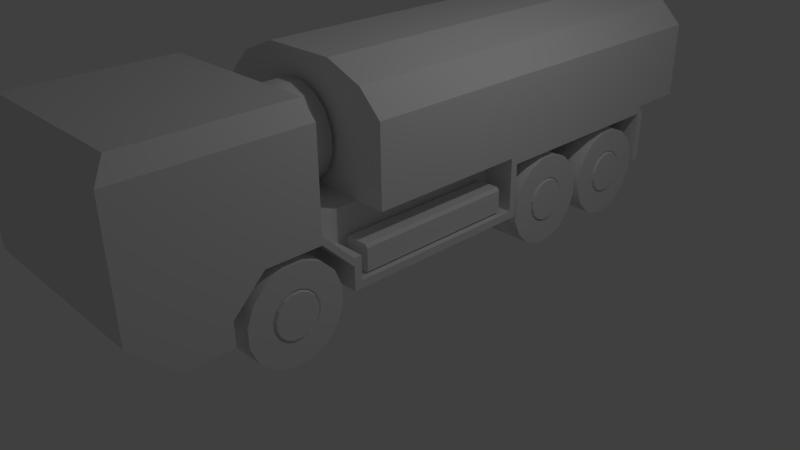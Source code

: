 # Source: Truck.blend  (saved by Blender 2.70.0; exported with 4.5.12 LTS)
import bpy
from mathutils import Matrix  # noqa: F401  (used for matrix-valued properties, if any)

bpy.ops.wm.read_factory_settings(use_empty=True)
scene = bpy.context.scene
scene.name = 'Scene'

# ---- collections
col_collection_1 = bpy.data.collections.new('Collection 1'); scene.collection.children.link(col_collection_1)

# ---- materials (node trees are filled in below, after node groups)
mat_material = bpy.data.materials.new('Material')
mat_material.alpha_threshold = 0.0
mat_material.use_transparent_shadow = False
mat_material.roughness = 0.5
mat_material.line_color = (0.0, 0.0, 0.0, 1.0)

# ---- material node trees

# ---- world
world_world = bpy.data.worlds.new('World'); scene.world = world_world
world_world.color = (0.05088, 0.05088, 0.05088)
world_world.use_sun_shadow = False
world_world.sun_shadow_jitter_overblur = 0.0
world_world.cycles.sampling_method = 'MANUAL'
world_world.cycles.sample_map_resolution = 256

# ---- cameras
cam_camera = bpy.data.cameras.new('Camera')
cam_camera.clip_end = 100.0
cam_camera.lens = 35.0
cam_camera.sensor_width = 32.0
cam_camera.sensor_height = 18.0
cam_camera.ortho_scale = 7.314
cam_camera.dof.focus_distance = 0.0
cam_camera.dof.aperture_fstop = 128.0

# ---- lights
light_lamp = bpy.data.lights.new('Lamp', 'POINT')
light_lamp.transmission_factor = 0.0
light_lamp.cutoff_distance = 30.0
light_lamp.energy = 100.0
light_lamp.shadow_buffer_clip_start = 1.001
light_lamp.shadow_soft_size = 0.1
light_lamp.shadow_maximum_resolution = 0.006
light_lamp.use_absolute_resolution = True
light_lamp.cycles.use_multiple_importance_sampling = False

# ---- meshes
me_cylinder = bpy.data.meshes.new('Cylinder')
me_cylinder.from_pydata([(-0.2953, 0.5934, -0.118), (0.2753, 0.5934, -0.118), (-0.2953, 0.503, -0.3361), (0.2753, 0.503, -0.3361), (-0.2953, 0.3361, -0.503), (0.2753, 0.3361, -0.503), (-0.2953, 0.118, -0.5934), (0.2753, 0.118, -0.5934), (-0.2953, -0.118, -0.5934), (0.2753, -0.118, -0.5934), (-0.2953, -0.3361, -0.503), (0.2753, -0.3361, -0.503), (-0.2953, -0.503, -0.3361), (0.2753, -0.503, -0.3361), (-0.2953, -0.5934, -0.118), (0.2753, -0.5934, -0.118), (-0.2953, -0.5934, 0.118), (0.2753, -0.5934, 0.118), (-0.2953, -0.503, 0.3361), (0.2753, -0.503, 0.3361), (-0.2953, -0.3361, 0.503), (0.2753, -0.3361, 0.503), (-0.2953, -0.118, 0.5934), (0.2753, -0.118, 0.5934), (-0.2953, 0.118, 0.5934), (0.2753, 0.118, 0.5934), (-0.2953, 0.3361, 0.503), (0.2753, 0.3361, 0.503), (-0.2953, 0.503, 0.3361), (0.2753, 0.503, 0.3361), (-0.2953, 0.5934, 0.118), (0.2753, 0.5934, 0.118), (0.2753, 0.2967, -0.05902), (0.2753, 0.2515, -0.1681), (0.2753, 0.1681, -0.2515), (0.2753, 0.05901, -0.2967), (0.2753, -0.05901, -0.2967), (0.2753, -0.1681, -0.2515), (0.2753, -0.2515, -0.1681), (0.2753, -0.2967, -0.05902), (0.2753, -0.2967, 0.05901), (0.2753, -0.2515, 0.1681), (0.2753, -0.1681, 0.2515), (0.2753, -0.05901, 0.2967), (0.2753, 0.05901, 0.2967), (0.2753, 0.1681, 0.2515), (0.2753, 0.2515, 0.1681), (0.2753, 0.2967, 0.05901), (0.2526, 0.2812, -0.05594), (0.2526, 0.2384, -0.1593), (0.2526, 0.1593, -0.2384), (0.2526, 0.05594, -0.2812), (0.2526, -0.05594, -0.2812), (0.2526, -0.1593, -0.2384), (0.2526, -0.2384, -0.1593), (0.2526, -0.2812, -0.05594), (0.2526, -0.2812, 0.05594), (0.2526, -0.2384, 0.1593), (0.2526, -0.1593, 0.2384), (0.2526, -0.05594, 0.2812), (0.2526, 0.05594, 0.2812), (0.2526, 0.1593, 0.2384), (0.2526, 0.2384, 0.1593), (0.2526, 0.2812, 0.05594), (0.2918, 0.2654, -0.05279), (0.2918, 0.225, -0.1503), (0.2918, 0.1503, -0.225), (0.2918, 0.05279, -0.2654), (0.2918, -0.05279, -0.2654), (0.2918, -0.1503, -0.225), (0.2918, -0.225, -0.1503), (0.2918, -0.2654, -0.05279), (0.2918, -0.2654, 0.05279), (0.2918, -0.225, 0.1503), (0.2918, -0.1503, 0.225), (0.2918, -0.05279, 0.2654), (0.2918, 0.05279, 0.2654), (0.2918, 0.1503, 0.225), (0.2918, 0.225, 0.1503), (0.2918, 0.2654, 0.05279)], [], [(0, 1, 3, 2), (2, 3, 5, 4), (4, 5, 7, 6), (6, 7, 9, 8), (8, 9, 11, 10), (10, 11, 13, 12), (12, 13, 15, 14), (14, 15, 17, 16), (16, 17, 19, 18), (18, 19, 21, 20), (20, 21, 23, 22), (22, 23, 25, 24), (24, 25, 27, 26), (26, 27, 29, 28), (3, 1, 32, 33), (30, 31, 1, 0), (28, 29, 31, 30), (0, 2, 4, 6, 8, 10, 12, 14, 16, 18, 20, 22, 24, 26, 28, 30), (41, 40, 56, 57), (17, 15, 39, 40), (23, 21, 42, 43), (7, 5, 34, 35), (29, 27, 45, 46), (13, 11, 37, 38), (19, 17, 40, 41), (25, 23, 43, 44), (9, 7, 35, 36), (31, 29, 46, 47), (15, 13, 38, 39), (21, 19, 41, 42), (5, 3, 33, 34), (27, 25, 44, 45), (11, 9, 36, 37), (1, 31, 47, 32), (58, 57, 73, 74), (39, 38, 54, 55), (37, 36, 52, 53), (32, 47, 63, 48), (35, 34, 50, 51), (46, 45, 61, 62), (33, 32, 48, 49), (44, 43, 59, 60), (42, 41, 57, 58), (40, 39, 55, 56), (38, 37, 53, 54), (36, 35, 51, 52), (47, 46, 62, 63), (34, 33, 49, 50), (45, 44, 60, 61), (43, 42, 58, 59), (65, 64, 79, 78, 77, 76, 75, 74, 73, 72, 71, 70, 69, 68, 67, 66), (56, 55, 71, 72), (54, 53, 69, 70), (52, 51, 67, 68), (63, 62, 78, 79), (50, 49, 65, 66), (61, 60, 76, 77), (59, 58, 74, 75), (57, 56, 72, 73), (55, 54, 70, 71), (53, 52, 68, 69), (48, 63, 79, 64), (51, 50, 66, 67), (62, 61, 77, 78), (49, 48, 64, 65), (60, 59, 75, 76)])
me_cylinder.polygons.foreach_set('use_smooth', [1, 1, 1, 1, 1, 1, 1, 1, 1, 1, 1, 1, 1, 1, 0, 1, 1, 1, 0, 0, 0, 0, 0, 0, 0, 0, 0, 0, 0, 0, 0, 0, 0, 0, 0, 0, 0, 0, 0, 0, 0, 0, 0, 0, 0, 0, 0, 0, 0, 0, 0, 0, 0, 0, 0, 0, 0, 0, 0, 0, 0, 0, 0, 0, 0, 0])
_uv = me_cylinder.uv_layers.new(name='UVMap')
_uv.uv.foreach_set('vector', [0.4898, 0.6074, 0.6157, 0.6074, 0.6157, 0.6595, 0.4898, 0.6595, 0.4898, 0.6074, 0.6157, 0.6074, 0.6157, 0.6595, 0.4898, 0.6595, 0.4898, 0.6074, 0.6157, 0.6074, 0.6157, 0.6595, 0.4898, 0.6595, 0.4898, 0.6074, 0.6157, 0.6074, 0.6157, 0.6595, 0.4898, 0.6595, 0.4898, 0.6074, 0.6157, 0.6074, 0.6157, 0.6595, 0.4898, 0.6595, 0.4898, 0.6074, 0.6157, 0.6074, 0.6157, 0.6595, 0.4898, 0.6595, 0.4898, 0.6074, 0.6157, 0.6074, 0.6157, 0.6595, 0.4898, 0.6595, 0.4898, 0.6074, 0.6157, 0.6074, 0.6157, 0.6595, 0.4898, 0.6595, 0.4898, 0.6074, 0.6157, 0.6074, 0.6157, 0.6595, 0.4898, 0.6595, 0.4898, 0.6074, 0.6157, 0.6074, 0.6157, 0.6595, 0.4898, 0.6595, 0.4898, 0.6074, 0.6157, 0.6074, 0.6157, 0.6595, 0.4898, 0.6595, 0.4898, 0.6074, 0.6157, 0.6074, 0.6157, 0.6595, 0.4898, 0.6595, 0.4898, 0.6074, 0.6157, 0.6074, 0.6157, 0.6595, 0.4898, 0.6595, 0.4898, 0.6074, 0.6157, 0.6074, 0.6157, 0.6595, 0.4898, 0.6595, 0.8448, 0.4162, 0.8585, 0.4492, 0.8137, 0.4581, 0.8068, 0.4416, 0.4898, 0.6074, 0.6157, 0.6074, 0.6157, 0.6595, 0.4898, 0.6595, 0.4898, 0.6074, 0.6157, 0.6074, 0.6157, 0.6595, 0.4898, 0.6595, 0.4033, 0.6154, 0.409, 0.6016, 0.4196, 0.5911, 0.4333, 0.5854, 0.4482, 0.5854, 0.462, 0.5911, 0.4726, 0.6016, 0.4783, 0.6154, 0.4783, 0.6303, 0.4726, 0.6441, 0.462, 0.6546, 0.4482, 0.6603, 0.4333, 0.6603, 0.4196, 0.6546, 0.409, 0.6441, 0.4033, 0.6303, 0.7308, 0.4924, 0.724, 0.4759, 0.7263, 0.4754, 0.7328, 0.4911, 0.6792, 0.4848, 0.6792, 0.4492, 0.724, 0.4581, 0.724, 0.4759, 0.751, 0.5566, 0.718, 0.543, 0.7434, 0.505, 0.7599, 0.5118, 0.7867, 0.3773, 0.8196, 0.391, 0.7942, 0.429, 0.7778, 0.4222, 0.8448, 0.5178, 0.8196, 0.543, 0.7942, 0.505, 0.8068, 0.4924, 0.6928, 0.4162, 0.718, 0.391, 0.7434, 0.429, 0.7308, 0.4416, 0.6928, 0.5178, 0.6792, 0.4848, 0.724, 0.4759, 0.7308, 0.4924, 0.7867, 0.5566, 0.751, 0.5566, 0.7599, 0.5118, 0.7778, 0.5118, 0.751, 0.3773, 0.7867, 0.3773, 0.7778, 0.4222, 0.7599, 0.4222, 0.8585, 0.4848, 0.8448, 0.5178, 0.8068, 0.4924, 0.8137, 0.4759, 0.6792, 0.4492, 0.6928, 0.4162, 0.7308, 0.4416, 0.724, 0.4581, 0.718, 0.543, 0.6928, 0.5178, 0.7308, 0.4924, 0.7434, 0.505, 0.8196, 0.391, 0.8448, 0.4162, 0.8068, 0.4416, 0.7942, 0.429, 0.8196, 0.543, 0.7867, 0.5566, 0.7778, 0.5118, 0.7942, 0.505, 0.718, 0.391, 0.751, 0.3773, 0.7599, 0.4222, 0.7434, 0.429, 0.8585, 0.4492, 0.8585, 0.4848, 0.8137, 0.4759, 0.8137, 0.4581, 0.7448, 0.503, 0.7328, 0.4911, 0.7348, 0.4897, 0.7461, 0.501, 0.724, 0.4581, 0.7308, 0.4416, 0.7328, 0.4429, 0.7263, 0.4585, 0.7434, 0.429, 0.7599, 0.4222, 0.7604, 0.4245, 0.7448, 0.431, 0.8137, 0.4581, 0.8137, 0.4759, 0.8113, 0.4754, 0.8113, 0.4585, 0.7778, 0.4222, 0.7942, 0.429, 0.7929, 0.431, 0.7773, 0.4245, 0.8068, 0.4924, 0.7942, 0.505, 0.7929, 0.503, 0.8049, 0.4911, 0.8068, 0.4416, 0.8137, 0.4581, 0.8113, 0.4585, 0.8049, 0.4429, 0.7778, 0.5118, 0.7599, 0.5118, 0.7604, 0.5095, 0.7773, 0.5095, 0.7434, 0.505, 0.7308, 0.4924, 0.7328, 0.4911, 0.7448, 0.503, 0.724, 0.4759, 0.724, 0.4581, 0.7263, 0.4585, 0.7263, 0.4754, 0.7308, 0.4416, 0.7434, 0.429, 0.7448, 0.431, 0.7328, 0.4429, 0.7599, 0.4222, 0.7778, 0.4222, 0.7773, 0.4245, 0.7604, 0.4245, 0.8137, 0.4759, 0.8068, 0.4924, 0.8049, 0.4911, 0.8113, 0.4754, 0.7942, 0.429, 0.8068, 0.4416, 0.8049, 0.4429, 0.7929, 0.431, 0.7942, 0.505, 0.7778, 0.5118, 0.7773, 0.5095, 0.7929, 0.503, 0.7599, 0.5118, 0.7434, 0.505, 0.7448, 0.503, 0.7604, 0.5095, 0.8028, 0.4443, 0.8089, 0.459, 0.8089, 0.475, 0.8028, 0.4897, 0.7915, 0.501, 0.7768, 0.5071, 0.7609, 0.5071, 0.7461, 0.501, 0.7348, 0.4897, 0.7287, 0.475, 0.7287, 0.459, 0.7348, 0.4443, 0.7461, 0.433, 0.7609, 0.4269, 0.7768, 0.4269, 0.7915, 0.433, 0.7263, 0.4754, 0.7263, 0.4585, 0.7287, 0.459, 0.7287, 0.475, 0.7328, 0.4429, 0.7448, 0.431, 0.7461, 0.433, 0.7348, 0.4443, 0.7604, 0.4245, 0.7773, 0.4245, 0.7768, 0.4269, 0.7609, 0.4269, 0.8113, 0.4754, 0.8049, 0.4911, 0.8028, 0.4897, 0.8089, 0.475, 0.7929, 0.431, 0.8049, 0.4429, 0.8028, 0.4443, 0.7915, 0.433, 0.7929, 0.503, 0.7773, 0.5095, 0.7768, 0.5071, 0.7915, 0.501, 0.7604, 0.5095, 0.7448, 0.503, 0.7461, 0.501, 0.7609, 0.5071, 0.7328, 0.4911, 0.7263, 0.4754, 0.7287, 0.475, 0.7348, 0.4897, 0.7263, 0.4585, 0.7328, 0.4429, 0.7348, 0.4443, 0.7287, 0.459, 0.7448, 0.431, 0.7604, 0.4245, 0.7609, 0.4269, 0.7461, 0.433, 0.8113, 0.4585, 0.8113, 0.4754, 0.8089, 0.475, 0.8089, 0.459, 0.7773, 0.4245, 0.7929, 0.431, 0.7915, 0.433, 0.7768, 0.4269, 0.8049, 0.4911, 0.7929, 0.503, 0.7915, 0.501, 0.8028, 0.4897, 0.8049, 0.4429, 0.8113, 0.4585, 0.8089, 0.459, 0.8028, 0.4443, 0.7773, 0.5095, 0.7604, 0.5095, 0.7609, 0.5071, 0.7768, 0.5071])
me_cylinder.use_remesh_preserve_volume = False
me_cylinder.use_remesh_preserve_attributes = False
me_cylinder.use_mirror_vertex_groups = False
me_cylinder.update()
me_cube_001 = bpy.data.meshes.new('Cube.001')
me_cube_001.from_pydata([(1.3, 4.6, 2.3), (1.3, -1.0, 2.3), (1.3, -1.0, 1.4), (1.3, 4.6, 1.4), (-2.98e-08, -1.0, 1.4), (0.0, 4.6, 1.4), (1.0, 4.6, 2.6), (1.0, -1.0, 2.6), (0.5, 4.6, 2.8), (0.5, -1.0, 2.8), (-2.98e-08, -1.0, 2.8), (0.0, 4.6, 2.8)], [], [(5, 3, 2, 4), (2, 3, 0, 1), (1, 0, 6, 7), (7, 6, 8, 9), (2, 1, 7, 9, 10, 4), (3, 5, 11, 8, 6, 0), (11, 10, 9, 8)])
_uv = me_cube_001.uv_layers.new(name='UVMap')
_uv.uv.foreach_set('vector', [0.5727, 0.7719, 0.6045, 0.7719, 0.6045, 0.9092, 0.5727, 0.9092, 0.8066, 0.9969, 0.8066, 0.571, 0.875, 0.571, 0.875, 0.9969, 0.875, 0.9969, 0.875, 0.571, 0.9073, 0.571, 0.9073, 0.9969, 0.9073, 0.9969, 0.9073, 0.571, 0.9483, 0.571, 0.9483, 0.9969, 0.7912, 0.8196, 0.7912, 0.7157, 0.7565, 0.681, 0.6988, 0.6579, 0.641, 0.6579, 0.641, 0.8196, 0.641, 0.8319, 0.7912, 0.8319, 0.7912, 0.9937, 0.7334, 0.9937, 0.6757, 0.9706, 0.641, 0.9359, 0.9863, 0.571, 0.9863, 0.9969, 0.9483, 0.9969, 0.9483, 0.571])
me_cube_001.materials.append(mat_material)
me_cube_001.use_remesh_preserve_volume = False
me_cube_001.use_remesh_preserve_attributes = False
me_cube_001.use_mirror_vertex_groups = False
me_cube_001.update()
me_cube = bpy.data.meshes.new('Cube')
me_cube.from_pydata([(1.3, -3.5, 0.5), (-1.192e-07, -3.5, 0.5), (1.3, -1.8, 2.5), (1.3, -4.0, 1.0), (-4.023e-07, -4.0, 1.0), (1.3, -4.0, 2.5), (-6.407e-07, -4.0, 2.5), (1.1, -1.8, 2.7), (5.96e-08, -1.8, 2.7), (1.1, -3.8, 2.7), (-6.407e-07, -3.8, 2.7), (1.3, -2.9, 0.5), (1.3, -1.8, 1.2), (1.3, -2.9, 0.8), (0.6, -1.4, 0.5), (1.3, -2.5, 1.2), (1.3, -1.4, 0.8), (1.3, -1.8, 1.3), (0.6, -2.9, 0.5), (0.6, -1.8, 1.2), (0.6, -2.9, 0.8), (0.6, -2.5, 1.2), (0.6, -1.4, 0.8), (1.3, -1.4, 0.9), (0.9, -1.8, 1.3), (0.9, -1.4, 0.9), (5.96e-08, -1.8, 1.3), (1.3, -1.4, 0.5), (1.3, -1.3, 0.9), (1.3, -1.3, 0.6), (1.3, 1.1, 0.6), (0.6, 1.2, 0.5), (1.3, 1.2, 0.5), (1.3, 1.1, 1.3), (0.9, -1.3, 0.6), (0.9, 1.1, 0.6), (0.9, -1.3, 0.9), (0.9, 1.1, 1.3), (1.216, 0.9461, 0.9515), (1.216, -1.175, 0.9515), (1.251, 0.9461, 0.9167), (1.251, -1.175, 0.9167), (1.251, 0.9461, 0.6368), (1.251, -1.175, 0.6368), (1.216, 0.9461, 0.602), (1.216, -1.175, 0.602), (0.9362, 0.9461, 0.602), (0.9362, -1.175, 0.602), (0.9014, 0.9461, 0.6368), (0.9014, -1.175, 0.6368), (0.9014, 0.9461, 0.9167), (0.9014, -1.175, 0.9167), (0.9362, 0.9461, 0.9515), (0.9362, -1.175, 0.9515), (1.3, -1.0, 1.3), (0.9, -1.0, 1.3), (1.3, 3.8, 1.3), (0.0, 3.8, 1.3), (0.6, 3.8, 0.5), (1.3, 1.2, 1.2), (1.3, 3.8, 1.2), (0.6, 1.2, 1.2), (0.6, 3.8, 1.2), (1.3, 3.8, 0.5), (1.3, 4.6, 1.3), (1.3, 3.9, 1.2), (1.3, 3.9, 0.5), (1.3, -1.0, 1.4), (1.3, 4.6, 1.4), (-2.98e-08, -1.0, 1.4), (-2.98e-08, -1.0, 1.3), (0.0, 3.9, 1.2), (0.0, 4.6, 1.3), (2.384e-07, 3.9, 0.5), (0.0, 4.6, 1.4)], [], [(5, 6, 4, 3), (8, 10, 9, 7), (14, 22, 19, 21, 20, 18), (1, 0, 3, 4), (9, 10, 6, 5), (11, 18, 20, 13), (15, 13, 20, 21), (17, 24, 26, 8, 7, 2), (12, 15, 21, 19), (17, 23, 25, 24), (16, 12, 19, 22), (24, 25, 36, 34, 35, 37, 55), (14, 27, 16, 22), (0, 1, 73, 66, 63, 58, 31, 32, 27, 14, 18, 11), (30, 35, 34, 29), (33, 37, 35, 30), (25, 23, 28, 36), (38, 39, 41, 40), (40, 41, 43, 42), (42, 43, 45, 44), (41, 39, 53, 51, 49, 47, 45, 43), (52, 53, 39, 38), (50, 51, 53, 52), (38, 40, 42, 44, 46, 48, 50, 52), (37, 33, 54, 55), (61, 31, 58, 62), (58, 63, 60, 62), (62, 60, 59, 61), (55, 54, 67, 69, 70), (26, 24, 55, 70), (57, 56, 65, 71), (57, 72, 64, 56), (66, 73, 71, 65), (68, 64, 72, 74), (11, 13, 15, 12, 17, 2, 5, 3, 0), (5, 2, 7, 9), (31, 61, 59, 32), (34, 36, 28, 29), (68, 74, 69, 67), (16, 27, 32, 59, 60, 63, 66, 65, 56, 64, 68, 67, 54, 33, 30, 29, 28, 23, 17, 12)])
_uv = me_cube.uv_layers.new(name='UVMap')
_uv.uv.foreach_set('vector', [0.5418, 0.9863, 0.3388, 0.9863, 0.3388, 0.7521, 0.5418, 0.7521, 0.125, 0.9872, 0.125, 0.674, 0.2973, 0.674, 0.2973, 0.9872, 0.6928, 0.003402, 0.6928, 0.02288, 0.6668, 0.04884, 0.6214, 0.04884, 0.5954, 0.02288, 0.5954, 0.003402, 0.3388, 0.674, 0.5418, 0.674, 0.5418, 0.7521, 0.3388, 0.7521, 0.2973, 0.674, 0.125, 0.674, 0.125, 0.6427, 0.3286, 0.6427, 0.5652, 0.09429, 0.5652, 0.04884, 0.5847, 0.04884, 0.5847, 0.09429, 0.6214, 0.09429, 0.5847, 0.09429, 0.5847, 0.04884, 0.6214, 0.04884, 0.4622, 0.3748, 0.523, 0.3748, 0.6598, 0.3748, 0.6598, 0.5876, 0.4926, 0.5876, 0.4622, 0.5572, 0.6668, 0.09429, 0.6214, 0.09429, 0.6214, 0.04884, 0.6668, 0.04884, 0.3592, 0.1488, 0.4409, 0.1488, 0.4409, 0.2065, 0.3592, 0.2065, 0.7035, 0.09429, 0.6668, 0.09429, 0.6668, 0.04884, 0.7035, 0.04884, 0.449, 0.5415, 0.4015, 0.589, 0.3896, 0.589, 0.3896, 0.6247, 0.1045, 0.6247, 0.1045, 0.5415, 0.354, 0.5415, 0.723, 0.04884, 0.723, 0.09429, 0.7035, 0.09429, 0.7035, 0.04884, 0.09939, 0.8242, 0.0173, 0.8242, 0.0173, 0.3569, 0.09939, 0.3569, 0.09939, 0.3632, 0.05519, 0.3632, 0.05519, 0.5274, 0.09939, 0.5274, 0.09939, 0.6916, 0.05519, 0.6916, 0.05519, 0.7863, 0.09939, 0.7863, 0.8453, 0.1488, 0.8453, 0.2065, 0.4987, 0.2065, 0.4987, 0.1488, 0.9464, 0.1488, 0.9464, 0.2065, 0.8453, 0.2065, 0.8453, 0.1488, 0.4409, 0.2065, 0.4409, 0.1488, 0.4554, 0.1488, 0.4554, 0.2065, 0.4448, 0.2881, 0.8568, 0.2881, 0.8568, 0.2977, 0.4448, 0.2977, 0.4448, 0.2977, 0.8568, 0.2977, 0.8568, 0.352, 0.4448, 0.352, 0.4448, 0.352, 0.8568, 0.352, 0.8568, 0.3616, 0.4448, 0.3616, 0.8635, 0.2949, 0.8568, 0.2881, 0.8568, 0.2338, 0.8635, 0.227, 0.9179, 0.227, 0.9247, 0.2338, 0.9247, 0.2881, 0.9179, 0.2949, 0.4448, 0.2338, 0.8568, 0.2338, 0.8568, 0.2881, 0.4448, 0.2881, 0.4448, 0.2242, 0.8568, 0.2242, 0.8568, 0.2338, 0.4448, 0.2338, 0.4448, 0.2881, 0.438, 0.2949, 0.3836, 0.2949, 0.3769, 0.2881, 0.3769, 0.2338, 0.3836, 0.227, 0.438, 0.227, 0.4448, 0.2338, 0.9566, 0.104, 0.9953, 0.104, 0.9953, 0.3071, 0.9566, 0.3071, 0.1291, 0.4391, 0.1291, 0.3728, 0.3755, 0.3728, 0.3755, 0.4391, 0.3755, 0.3728, 0.4419, 0.3728, 0.4419, 0.4391, 0.3755, 0.4391, 0.376, 0.4497, 0.376, 0.516, 0.1298, 0.516, 0.1298, 0.4497, 0.1814, 0.007735, 0.2599, 0.007735, 0.2599, 0.02737, 0.004595, 0.02737, 0.004595, 0.007735, 0.00512, 0.9861, 0.00512, 0.861, 0.1163, 0.861, 0.1163, 0.9861, 0.9867, 0.3956, 0.8707, 0.3956, 0.8707, 0.383, 0.9867, 0.383, 0.9867, 0.3956, 0.9867, 0.467, 0.8707, 0.467, 0.8707, 0.3956, 0.8707, 0.3205, 0.9867, 0.3205, 0.9867, 0.383, 0.8707, 0.383, 0.8707, 0.4759, 0.8707, 0.467, 0.9867, 0.467, 0.9867, 0.4759, 0.1831, 0.0374, 0.1831, 0.08301, 0.2439, 0.1438, 0.3503, 0.1438, 0.3503, 0.159, 0.3503, 0.3414, 0.01587, 0.3414, 0.01587, 0.1134, 0.09187, 0.0374, 0.3286, 0.6427, 0.3286, 0.9872, 0.2973, 0.9872, 0.2973, 0.674, 0.1291, 0.3728, 0.1291, 0.4391, 0.0627, 0.4391, 0.0627, 0.3728, 0.4987, 0.2065, 0.4554, 0.2065, 0.4554, 0.1488, 0.4987, 0.1488, 0.5332, 0.04505, 0.5332, 0.09975, 0.2975, 0.09975, 0.2975, 0.04505, 0.2696, 0.056, 0.2696, 0.02325, 0.5534, 0.02325, 0.5534, 0.09966, 0.8372, 0.09966, 0.8372, 0.02325, 0.8481, 0.02325, 0.8481, 0.09966, 0.8372, 0.1106, 0.9246, 0.1106, 0.9246, 0.1215, 0.3133, 0.1215, 0.3133, 0.1106, 0.5425, 0.1106, 0.5425, 0.03417, 0.2805, 0.03417, 0.2805, 0.06692, 0.2696, 0.06692, 0.2259, 0.1106, 0.2259, 0.09966])
me_cube.materials.append(mat_material)
me_cube.use_remesh_preserve_volume = False
me_cube.use_remesh_preserve_attributes = False
me_cube.use_mirror_vertex_groups = False
me_cube.update()

# ---- objects
ob_cylinder_006 = bpy.data.objects.new('Cylinder.006', me_cylinder)
ob_cylinder_005 = bpy.data.objects.new('Cylinder.005', me_cylinder)
ob_cylinder_004 = bpy.data.objects.new('Cylinder.004', me_cylinder)
ob_cylinder_003 = bpy.data.objects.new('Cylinder.003', me_cylinder)
ob_cylinder_002 = bpy.data.objects.new('Cylinder.002', me_cylinder)
ob_cylinder_001 = bpy.data.objects.new('Cylinder.001', me_cylinder)
ob_cylinder = bpy.data.objects.new('Cylinder', me_cylinder)
ob_cargo = bpy.data.objects.new('Cargo', me_cube_001)
ob_body = bpy.data.objects.new('Body', me_cube)
ob_lamp = bpy.data.objects.new('Lamp', light_lamp)
ob_camera = bpy.data.objects.new('Camera', cam_camera)

# ---- transforms, parenting, visibility, modifiers, constraints
ob_cylinder_006.location = (0.004958, -1.36, 1.977)
ob_cylinder_006.rotation_euler = (0.0, 0.0, -1.571)
ob_cylinder_006.lineart.crease_threshold = 0.0
ob_cylinder_005.location = (-1.0, 3.15, 0.5953)
ob_cylinder_005.scale = (-1.0, 1.0, 1.0)
ob_cylinder_005.lineart.crease_threshold = 0.0
ob_cylinder_004.location = (-1.0, 1.85, 0.5953)
ob_cylinder_004.scale = (-1.0, 1.0, 1.0)
ob_cylinder_004.lineart.crease_threshold = 0.0
ob_cylinder_003.location = (-1.0, -2.15, 0.5953)
ob_cylinder_003.scale = (-1.0, 1.0, 1.0)
ob_cylinder_003.lineart.crease_threshold = 0.0
ob_cylinder_002.location = (1.0, 3.15, 0.5953)
ob_cylinder_002.lineart.crease_threshold = 0.0
ob_cylinder_001.location = (1.0, 1.85, 0.5953)
ob_cylinder_001.lineart.crease_threshold = 0.0
ob_cylinder.location = (1.0, -2.15, 0.5953)
ob_cylinder.lineart.crease_threshold = 0.0
ob_cargo.location = (0.0, 0.0, 0.07887)
ob_cargo.lock_rotations_4d = False
ob_cargo.empty_display_type = 'ARROWS'
ob_cargo.lineart.crease_threshold = 0.0
_m = ob_cargo.modifiers.new('Mirror', 'MIRROR')
ob_body.location = (0.0, 0.0, 0.07887)
ob_body.lock_rotations_4d = False
ob_body.empty_display_type = 'ARROWS'
ob_body.lineart.crease_threshold = 0.0
_m = ob_body.modifiers.new('Mirror', 'MIRROR')
ob_lamp.location = (4.076, 1.005, 5.904)
ob_lamp.rotation_euler = (0.6503, 0.05522, 1.866)
ob_lamp.lock_rotations_4d = False
ob_lamp.empty_display_type = 'ARROWS'
ob_lamp.color = (0.0, 0.0, 0.0, 0.0)
ob_lamp.lineart.crease_threshold = 0.0
ob_camera.location = (7.481, -6.508, 5.344)
ob_camera.rotation_euler = (1.109, 0.01082, 0.8149)
ob_camera.lock_rotations_4d = False
ob_camera.empty_display_type = 'ARROWS'
ob_camera.color = (0.0, 0.0, 0.0, 0.0)
ob_camera.display_type = 'WIRE'
ob_camera.lineart.crease_threshold = 0.0

# ---- collection membership
col_collection_1.objects.link(ob_cylinder_006)
col_collection_1.objects.link(ob_cylinder_005)
col_collection_1.objects.link(ob_cylinder_004)
col_collection_1.objects.link(ob_cylinder_003)
col_collection_1.objects.link(ob_cylinder_002)
col_collection_1.objects.link(ob_cylinder_001)
col_collection_1.objects.link(ob_cylinder)
col_collection_1.objects.link(ob_cargo)
col_collection_1.objects.link(ob_body)
col_collection_1.objects.link(ob_lamp)
col_collection_1.objects.link(ob_camera)

# ---- scene / render settings (as saved in the file)
scene.camera = ob_camera
scene.frame_start = 1; scene.frame_end = 250; scene.frame_set(1)
scene.render.engine = 'BLENDER_EEVEE_NEXT'
scene.render.resolution_percentage = 50
scene.render.dither_intensity = 0.0
scene.cycles.use_denoising = False
scene.cycles.samples = 10
scene.cycles.sampling_pattern = 'TABULATED_SOBOL'
scene.cycles.light_sampling_threshold = 0.0
scene.cycles.use_adaptive_sampling = False
scene.cycles.use_light_tree = False
scene.cycles.blur_glossy = 0.0
scene.cycles.volume_bounces = 1
scene.cycles.pixel_filter_type = 'GAUSSIAN'
scene.cycles.sample_clamp_indirect = 0.0
scene.view_settings.view_transform = 'Standard'
bpy.context.view_layer.update()
